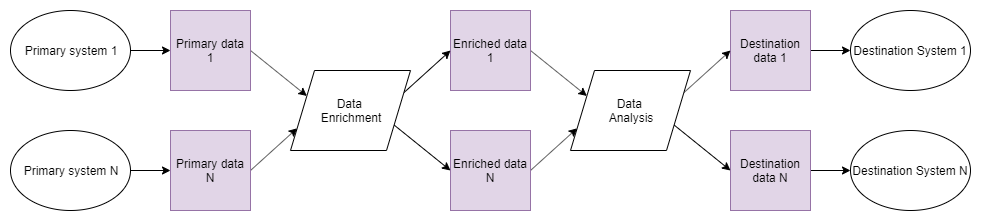

The diagram above was exported from draw.io. Its source (the exported page's mxGraphModel, read from the mxfile embedded in the PNG):
<mxGraphModel dx="1422" dy="2015" grid="1" gridSize="10" guides="1" tooltips="1" connect="1" arrows="1" fold="1" page="1" pageScale="1" pageWidth="850" pageHeight="1100" math="0" shadow="0">
  <root>
    <mxCell id="0" />
    <mxCell id="1" parent="0" />
    <mxCell id="2" style="edgeStyle=none;rounded=0;orthogonalLoop=1;jettySize=auto;html=1;exitX=1;exitY=0.5;exitDx=0;exitDy=0;entryX=0;entryY=0.5;entryDx=0;entryDy=0;" edge="1" source="3" target="7" parent="1">
      <mxGeometry relative="1" as="geometry" />
    </mxCell>
    <mxCell id="3" value="Primary system 1" style="ellipse;whiteSpace=wrap;html=1;" vertex="1" parent="1">
      <mxGeometry x="40" y="440" width="120" height="80" as="geometry" />
    </mxCell>
    <mxCell id="4" style="edgeStyle=none;rounded=0;orthogonalLoop=1;jettySize=auto;html=1;exitX=1;exitY=0.5;exitDx=0;exitDy=0;entryX=0;entryY=0.5;entryDx=0;entryDy=0;" edge="1" source="5" target="9" parent="1">
      <mxGeometry relative="1" as="geometry" />
    </mxCell>
    <mxCell id="5" value="&lt;span style=&quot;white-space: normal&quot;&gt;Primary system N&lt;/span&gt;" style="ellipse;whiteSpace=wrap;html=1;" vertex="1" parent="1">
      <mxGeometry x="40" y="560" width="120" height="80" as="geometry" />
    </mxCell>
    <mxCell id="6" style="edgeStyle=none;rounded=0;orthogonalLoop=1;jettySize=auto;html=1;exitX=1;exitY=0.5;exitDx=0;exitDy=0;entryX=0;entryY=0.25;entryDx=0;entryDy=0;" edge="1" source="7" target="22" parent="1">
      <mxGeometry relative="1" as="geometry" />
    </mxCell>
    <mxCell id="7" value="Primary data 1" style="whiteSpace=wrap;html=1;aspect=fixed;fillColor=#e1d5e7;strokeColor=#9673a6;" vertex="1" parent="1">
      <mxGeometry x="200" y="440" width="80" height="80" as="geometry" />
    </mxCell>
    <mxCell id="8" style="edgeStyle=none;rounded=0;orthogonalLoop=1;jettySize=auto;html=1;exitX=1;exitY=0.5;exitDx=0;exitDy=0;entryX=0;entryY=0.75;entryDx=0;entryDy=0;" edge="1" source="9" target="22" parent="1">
      <mxGeometry relative="1" as="geometry" />
    </mxCell>
    <mxCell id="9" value="Primary data N" style="whiteSpace=wrap;html=1;aspect=fixed;fillColor=#e1d5e7;strokeColor=#9673a6;" vertex="1" parent="1">
      <mxGeometry x="200" y="560" width="80" height="80" as="geometry" />
    </mxCell>
    <mxCell id="10" value="Destination System 1" style="ellipse;whiteSpace=wrap;html=1;" vertex="1" parent="1">
      <mxGeometry x="880" y="440" width="120" height="80" as="geometry" />
    </mxCell>
    <mxCell id="11" value="Destination System N" style="ellipse;whiteSpace=wrap;html=1;" vertex="1" parent="1">
      <mxGeometry x="880" y="560" width="120" height="80" as="geometry" />
    </mxCell>
    <mxCell id="12" style="edgeStyle=none;rounded=0;orthogonalLoop=1;jettySize=auto;html=1;exitX=1;exitY=0.5;exitDx=0;exitDy=0;entryX=0;entryY=0.25;entryDx=0;entryDy=0;" edge="1" source="13" target="25" parent="1">
      <mxGeometry relative="1" as="geometry" />
    </mxCell>
    <mxCell id="13" value="Enriched data 1" style="whiteSpace=wrap;html=1;aspect=fixed;fillColor=#e1d5e7;strokeColor=#9673a6;" vertex="1" parent="1">
      <mxGeometry x="480" y="440" width="80" height="80" as="geometry" />
    </mxCell>
    <mxCell id="14" style="edgeStyle=none;rounded=0;orthogonalLoop=1;jettySize=auto;html=1;exitX=1;exitY=0.5;exitDx=0;exitDy=0;entryX=0;entryY=0.75;entryDx=0;entryDy=0;" edge="1" source="15" target="25" parent="1">
      <mxGeometry relative="1" as="geometry" />
    </mxCell>
    <mxCell id="15" value="Enriched data N" style="whiteSpace=wrap;html=1;aspect=fixed;fillColor=#e1d5e7;strokeColor=#9673a6;" vertex="1" parent="1">
      <mxGeometry x="480" y="560" width="80" height="80" as="geometry" />
    </mxCell>
    <mxCell id="16" style="edgeStyle=none;rounded=0;orthogonalLoop=1;jettySize=auto;html=1;exitX=1;exitY=0.5;exitDx=0;exitDy=0;" edge="1" source="17" target="10" parent="1">
      <mxGeometry relative="1" as="geometry" />
    </mxCell>
    <mxCell id="17" value="Destination data 1" style="whiteSpace=wrap;html=1;aspect=fixed;fillColor=#e1d5e7;strokeColor=#9673a6;" vertex="1" parent="1">
      <mxGeometry x="760" y="440" width="80" height="80" as="geometry" />
    </mxCell>
    <mxCell id="18" style="edgeStyle=none;rounded=0;orthogonalLoop=1;jettySize=auto;html=1;exitX=1;exitY=0.5;exitDx=0;exitDy=0;entryX=0;entryY=0.5;entryDx=0;entryDy=0;" edge="1" source="19" target="11" parent="1">
      <mxGeometry relative="1" as="geometry" />
    </mxCell>
    <mxCell id="19" value="Destination data N" style="whiteSpace=wrap;html=1;aspect=fixed;fillColor=#e1d5e7;strokeColor=#9673a6;" vertex="1" parent="1">
      <mxGeometry x="760" y="560" width="80" height="80" as="geometry" />
    </mxCell>
    <mxCell id="20" style="edgeStyle=none;rounded=0;orthogonalLoop=1;jettySize=auto;html=1;exitX=1;exitY=0.25;exitDx=0;exitDy=0;entryX=0;entryY=0.5;entryDx=0;entryDy=0;" edge="1" source="22" target="13" parent="1">
      <mxGeometry relative="1" as="geometry" />
    </mxCell>
    <mxCell id="21" style="edgeStyle=none;rounded=0;orthogonalLoop=1;jettySize=auto;html=1;exitX=1;exitY=0.75;exitDx=0;exitDy=0;entryX=0;entryY=0.5;entryDx=0;entryDy=0;" edge="1" source="22" target="15" parent="1">
      <mxGeometry relative="1" as="geometry" />
    </mxCell>
    <mxCell id="22" value="&lt;span style=&quot;white-space: normal&quot;&gt;Data &lt;br&gt;Enrichment&lt;/span&gt;" style="shape=parallelogram;perimeter=parallelogramPerimeter;whiteSpace=wrap;html=1;" vertex="1" parent="1">
      <mxGeometry x="320" y="500" width="120" height="80" as="geometry" />
    </mxCell>
    <mxCell id="23" style="edgeStyle=none;rounded=0;orthogonalLoop=1;jettySize=auto;html=1;exitX=1;exitY=0.25;exitDx=0;exitDy=0;entryX=0;entryY=0.5;entryDx=0;entryDy=0;" edge="1" source="25" target="17" parent="1">
      <mxGeometry relative="1" as="geometry" />
    </mxCell>
    <mxCell id="24" style="edgeStyle=none;rounded=0;orthogonalLoop=1;jettySize=auto;html=1;exitX=1;exitY=0.75;exitDx=0;exitDy=0;entryX=0;entryY=0.5;entryDx=0;entryDy=0;" edge="1" source="25" target="19" parent="1">
      <mxGeometry relative="1" as="geometry" />
    </mxCell>
    <mxCell id="25" value="&lt;span style=&quot;white-space: normal&quot;&gt;Data &lt;br&gt;Analysis&lt;/span&gt;" style="shape=parallelogram;perimeter=parallelogramPerimeter;whiteSpace=wrap;html=1;" vertex="1" parent="1">
      <mxGeometry x="600" y="500" width="120" height="80" as="geometry" />
    </mxCell>
  </root>
</mxGraphModel>